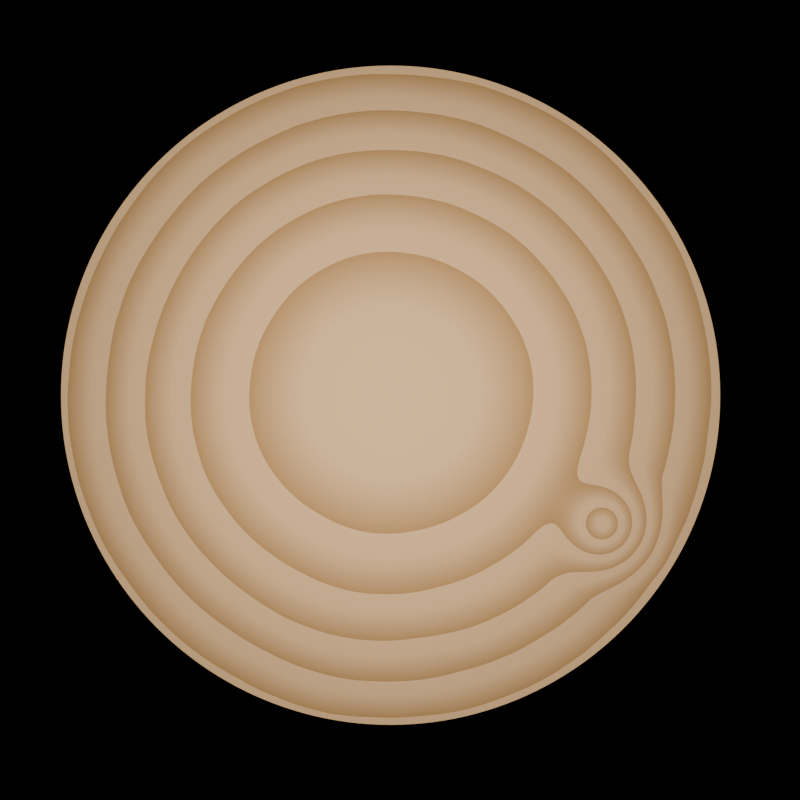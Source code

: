 # Source: basicWood.blend  (saved by Blender 4.0.36; exported with 4.5.12 LTS)
import bpy
from mathutils import Matrix  # noqa: F401  (used for matrix-valued properties, if any)

bpy.ops.wm.read_factory_settings(use_empty=True)
scene = bpy.context.scene
scene.name = 'Scene'

# ---- collections
col_collection = bpy.data.collections.new('Collection'); scene.collection.children.link(col_collection)

# ---- materials (node trees are filled in below, after node groups)
mat_basicwoodmat = bpy.data.materials.new('basicWoodMat')

# ---- node groups
ng_basicwoodnodegroupn = bpy.data.node_groups.new('basicWoodNodeGroupN', 'ShaderNodeTree')
_s = ng_basicwoodnodegroupn.interface.new_socket(name='Color', in_out='OUTPUT', socket_type='NodeSocketColor')
_s.default_value = (0.0, 0.0, 0.0, 0.0)
_s = ng_basicwoodnodegroupn.interface.new_socket(name='treePosition', in_out='INPUT', socket_type='NodeSocketVector')
_s = ng_basicwoodnodegroupn.interface.new_socket(name='woodAge', in_out='INPUT', socket_type='NodeSocketFloat')
_s.default_value = 4.0
_s.min_value = 0.0
_s = ng_basicwoodnodegroupn.interface.new_socket(name='knotPosition', in_out='INPUT', socket_type='NodeSocketVector')
_s.subtype = 'TRANSLATION'
_s.default_value = (0.41, 0.34, 0.0)
_s = ng_basicwoodnodegroupn.interface.new_socket(name='waveDistortion', in_out='INPUT', socket_type='NodeSocketFloat')
_s.default_value = 1.0
_s.min_value = -1000.0
_s.max_value = 1000.0
_N = ng_basicwoodnodegroupn.nodes; _L = ng_basicwoodnodegroupn.links
n0 = _N.new('ShaderNodeSeparateXYZ'); n0.name = 'Separate XYZ.001'; n0.location = (-785, -276)
n0.hide = True
n1 = _N.new('ShaderNodeCombineXYZ'); n1.name = 'Combine XYZ.001'; n1.location = (-616, -278)
n1.hide = True
n2 = _N.new('ShaderNodeVectorMath'); n2.name = 'Vector Math'; n2.location = (-442, -277)
n2.hide = True
n2.operation = 'LENGTH'
n3 = _N.new('ShaderNodeVectorMath'); n3.name = 'Vector Math.002'; n3.location = (-618, 448)
n3.hide = True
n3.operation = 'LENGTH'
n4 = _N.new('ShaderNodeValToRGB'); n4.name = 'Color Ramp.001'; n4.location = (-194, -157)
while len(n4.color_ramp.elements) > 1: n4.color_ramp.elements.remove(n4.color_ramp.elements[-1])
n4.color_ramp.elements[0].position = 0.0; n4.color_ramp.elements[0].color = (0.0, 0.0, 0.0, 1.0)
_e = n4.color_ramp.elements.new(0.2); _e.color = (1.0, 1.0, 1.0, 1.0)
n5 = _N.new('ShaderNodeMath'); n5.name = 'Math'; n5.location = (323, 469)
n5.hide = True
n5.operation = 'MULTIPLY'
n6 = _N.new('ShaderNodeMapping'); n6.name = 'Mapping.001'; n6.location = (-988, -247)
n7 = _N.new('NodeGroupOutput'); n7.name = 'Group Output'; n7.location = (1403, 464)
n8 = _N.new('ShaderNodeTexWave'); n8.name = 'Wave Texture'; n8.location = (746, 465)
n8.wave_type = 'RINGS'
n8.rings_direction = 'Z'
n8.wave_profile = 'SAW'
n8.inputs[3].default_value = 15.0
n8.inputs[5].default_value = 0.4691
n9 = _N.new('ShaderNodeSeparateXYZ'); n9.name = 'Separate XYZ.002'; n9.location = (-1016, 449)
n9.hide = True
n10 = _N.new('NodeReroute'); n10.name = 'Reroute.001'; n10.location = (-1159, 380)
n10.width = 16
n10.socket_idname = 'NodeSocketVector'
n11 = _N.new('ShaderNodeCombineXYZ'); n11.name = 'Combine XYZ.002'; n11.location = (-800, 452)
n11.hide = True
n12 = _N.new('NodeReroute'); n12.name = 'Reroute'; n12.location = (621, 260)
n12.width = 16
n12.socket_idname = 'NodeSocketFloat'
n13 = _N.new('ShaderNodeVectorMath'); n13.name = 'Vector Math.001'; n13.location = (333, 322)
n13.hide = True
n13.operation = 'MULTIPLY'
n14 = _N.new('ShaderNodeCombineXYZ'); n14.name = 'Combine XYZ.003'; n14.location = (167, 306)
n14.hide = True
n15 = _N.new('ShaderNodeMath'); n15.name = 'Math.003'; n15.location = (-115, 179)
n15.operation = 'SMOOTH_MIN'
n16 = _N.new('ShaderNodeMapping'); n16.name = 'Mapping'; n16.location = (-1459, 341)
n16.hide = True
n17 = _N.new('NodeReroute'); n17.name = 'Reroute.002'; n17.location = (-1256, 316)
n17.width = 16
n17.socket_idname = 'NodeSocketVector'
n18 = _N.new('ShaderNodeValue'); n18.name = 'Value'; n18.location = (143, 544)
n18.outputs[0].default_value = 0.45
n19 = _N.new('ShaderNodeValToRGB'); n19.name = 'Color Ramp'; n19.location = (1006, 512)
while len(n19.color_ramp.elements) > 1: n19.color_ramp.elements.remove(n19.color_ramp.elements[-1])
n19.color_ramp.elements[0].position = 0.3818; n19.color_ramp.elements[0].color = (0.9473, 0.5776, 0.2705, 1.0)
_e = n19.color_ramp.elements.new(1.0); _e.color = (0.5711, 0.305, 0.107, 1.0)
n20 = _N.new('NodeGroupInput'); n20.name = 'Group Input'; n20.location = (-2042, 151)
_L.new(n1.outputs[0], n2.inputs[0])
_L.new(n4.outputs[0], n15.inputs[1])
_L.new(n0.outputs[1], n1.inputs[1])
_L.new(n9.outputs[0], n11.inputs[0])
_L.new(n17.outputs[0], n6.inputs[0])
_L.new(n8.outputs[1], n19.inputs[0])
_L.new(n10.outputs[0], n9.inputs[0])
_L.new(n6.outputs[0], n0.inputs[0])
_L.new(n20.outputs[1], n5.inputs[1])
_L.new(n11.outputs[0], n3.inputs[0])
_L.new(n0.outputs[0], n1.inputs[0])
_L.new(n2.outputs[1], n4.inputs[0])
_L.new(n3.outputs[1], n15.inputs[0])
_L.new(n18.outputs[0], n5.inputs[0])
_L.new(n9.outputs[1], n11.inputs[1])
_L.new(n5.outputs[0], n8.inputs[1])
_L.new(n20.outputs[0], n16.inputs[0])
_L.new(n19.outputs[0], n7.inputs[0])
_L.new(n20.outputs[2], n6.inputs[1])
_L.new(n20.outputs[3], n12.inputs[0])
_L.new(n17.outputs[0], n10.inputs[0])
_L.new(n10.outputs[0], n13.inputs[0])
_L.new(n13.outputs[0], n8.inputs[0])
_L.new(n15.outputs[0], n14.inputs[0])
_L.new(n15.outputs[0], n14.inputs[1])
_L.new(n14.outputs[0], n13.inputs[1])
_L.new(n12.outputs[0], n8.inputs[2])
_L.new(n16.outputs[0], n17.inputs[0])
n7.is_active_output = True

# ---- material node trees
mat_basicwoodmat.use_nodes = True; mat_basicwoodmat.node_tree.nodes.clear()
_N = mat_basicwoodmat.node_tree.nodes; _L = mat_basicwoodmat.node_tree.links
n0 = _N.new('ShaderNodeTexCoord'); n0.name = 'Texture Coordinate'; n0.location = (-1950, 301)
n1 = _N.new('ShaderNodeOutputMaterial'); n1.name = 'Material Output'; n1.location = (1299, 532)
n2 = _N.new('ShaderNodeGroup'); n2.name = 'basicWoodNodeGroupN'; n2.location = (-498, 95)
n2.label = 'basicWoodNodeGroupL'
n2.width = 237
n2.node_tree = ng_basicwoodnodegroupn
n2.inputs[1].default_value = 5.0
n2.inputs[2].default_value = (-0.56, 0.34, 0.0)
n2.inputs[3].default_value = 1.0
n3 = _N.new('ShaderNodeBsdfPrincipled'); n3.name = 'Principled BSDF'; n3.location = (580, 450)
n3.inputs[2].default_value = 1.0
n3.inputs[3].default_value = 1.45
_L.new(n2.outputs[0], n3.inputs[0])
_L.new(n0.outputs[3], n2.inputs[0])
_L.new(n3.outputs[0], n1.inputs[0])
n1.is_active_output = True

# ---- world
world_world = bpy.data.worlds.new('World'); scene.world = world_world
world_world.use_nodes = True; world_world.node_tree.nodes.clear()
_N = world_world.node_tree.nodes; _L = world_world.node_tree.links
n0 = _N.new('ShaderNodeOutputWorld'); n0.name = 'World Output'; n0.location = (300, 300)
n1 = _N.new('ShaderNodeBackground'); n1.name = 'Background'; n1.location = (10, 300)
n1.inputs[0].default_value = (0.0, 0.0, 0.0, 1.0)
_L.new(n1.outputs[0], n0.inputs[0])
n0.is_active_output = True
world_world.color = (0.05088, 0.05088, 0.05088)
world_world.use_sun_shadow = False
world_world.sun_shadow_jitter_overblur = 0.0

# ---- cameras
cam_camera = bpy.data.cameras.new('Camera')
cam_camera.clip_end = 100.0
cam_camera.ortho_scale = 7.314

# ---- lights
light_light = bpy.data.lights.new('Light', 'POINT')
light_light.transmission_factor = 0.0
light_light.use_soft_falloff = False
light_light.energy = 1000.0
light_light.shadow_soft_size = 0.1
light_light.shadow_maximum_resolution = 0.006
light_light.use_absolute_resolution = True

# ---- meshes
me_cylinder = bpy.data.meshes.new('Cylinder')
me_cylinder.from_pydata([(0.0, 0.87, -1.0), (0.0, 0.87, 1.0), (0.02847, 0.8695, -1.0), (0.02847, 0.8695, 1.0), (0.0569, 0.8681, -1.0), (0.0569, 0.8681, 1.0), (0.08527, 0.8658, -1.0), (0.08527, 0.8658, 1.0), (0.1136, 0.8626, -1.0), (0.1136, 0.8626, 1.0), (0.1417, 0.8584, -1.0), (0.1417, 0.8584, 1.0), (0.1697, 0.8533, -1.0), (0.1697, 0.8533, 1.0), (0.1976, 0.8473, -1.0), (0.1976, 0.8473, 1.0), (0.2252, 0.8404, -1.0), (0.2252, 0.8404, 1.0), (0.2525, 0.8325, -1.0), (0.2525, 0.8325, 1.0), (0.2797, 0.8238, -1.0), (0.2797, 0.8238, 1.0), (0.3065, 0.8142, -1.0), (0.3065, 0.8142, 1.0), (0.3329, 0.8038, -1.0), (0.3329, 0.8038, 1.0), (0.3591, 0.7925, -1.0), (0.3591, 0.7925, 1.0), (0.3848, 0.7803, -1.0), (0.3848, 0.7803, 1.0), (0.4101, 0.7673, -1.0), (0.4101, 0.7673, 1.0), (0.435, 0.7534, -1.0), (0.435, 0.7534, 1.0), (0.4594, 0.7388, -1.0), (0.4594, 0.7388, 1.0), (0.4833, 0.7234, -1.0), (0.4833, 0.7234, 1.0), (0.5068, 0.7072, -1.0), (0.5068, 0.7072, 1.0), (0.5296, 0.6902, -1.0), (0.5296, 0.6902, 1.0), (0.5519, 0.6725, -1.0), (0.5519, 0.6725, 1.0), (0.5736, 0.6541, -1.0), (0.5736, 0.6541, 1.0), (0.5947, 0.635, -1.0), (0.5947, 0.635, 1.0), (0.6152, 0.6152, -1.0), (0.6152, 0.6152, 1.0), (0.635, 0.5947, -1.0), (0.635, 0.5947, 1.0), (0.6541, 0.5736, -1.0), (0.6541, 0.5736, 1.0), (0.6725, 0.5519, -1.0), (0.6725, 0.5519, 1.0), (0.6902, 0.5296, -1.0), (0.6902, 0.5296, 1.0), (0.7072, 0.5068, -1.0), (0.7072, 0.5068, 1.0), (0.7234, 0.4833, -1.0), (0.7234, 0.4833, 1.0), (0.7388, 0.4594, -1.0), (0.7388, 0.4594, 1.0), (0.7534, 0.435, -1.0), (0.7534, 0.435, 1.0), (0.7673, 0.4101, -1.0), (0.7673, 0.4101, 1.0), (0.7803, 0.3848, -1.0), (0.7803, 0.3848, 1.0), (0.7925, 0.3591, -1.0), (0.7925, 0.3591, 1.0), (0.8038, 0.3329, -1.0), (0.8038, 0.3329, 1.0), (0.8142, 0.3065, -1.0), (0.8142, 0.3065, 1.0), (0.8238, 0.2797, -1.0), (0.8238, 0.2797, 1.0), (0.8325, 0.2525, -1.0), (0.8325, 0.2525, 1.0), (0.8404, 0.2252, -1.0), (0.8404, 0.2252, 1.0), (0.8473, 0.1976, -1.0), (0.8473, 0.1976, 1.0), (0.8533, 0.1697, -1.0), (0.8533, 0.1697, 1.0), (0.8584, 0.1417, -1.0), (0.8584, 0.1417, 1.0), (0.8626, 0.1136, -1.0), (0.8626, 0.1136, 1.0), (0.8658, 0.08527, -1.0), (0.8658, 0.08527, 1.0), (0.8681, 0.0569, -1.0), (0.8681, 0.0569, 1.0), (0.8695, 0.02847, -1.0), (0.8695, 0.02847, 1.0), (0.87, 0.0, -1.0), (0.87, 0.0, 1.0), (0.8695, -0.02847, -1.0), (0.8695, -0.02847, 1.0), (0.8681, -0.0569, -1.0), (0.8681, -0.0569, 1.0), (0.8658, -0.08527, -1.0), (0.8658, -0.08527, 1.0), (0.8626, -0.1136, -1.0), (0.8626, -0.1136, 1.0), (0.8584, -0.1417, -1.0), (0.8584, -0.1417, 1.0), (0.8533, -0.1697, -1.0), (0.8533, -0.1697, 1.0), (0.8473, -0.1976, -1.0), (0.8473, -0.1976, 1.0), (0.8404, -0.2252, -1.0), (0.8404, -0.2252, 1.0), (0.8325, -0.2525, -1.0), (0.8325, -0.2525, 1.0), (0.8238, -0.2797, -1.0), (0.8238, -0.2797, 1.0), (0.8142, -0.3065, -1.0), (0.8142, -0.3065, 1.0), (0.8038, -0.3329, -1.0), (0.8038, -0.3329, 1.0), (0.7925, -0.3591, -1.0), (0.7925, -0.3591, 1.0), (0.7803, -0.3848, -1.0), (0.7803, -0.3848, 1.0), (0.7673, -0.4101, -1.0), (0.7673, -0.4101, 1.0), (0.7534, -0.435, -1.0), (0.7534, -0.435, 1.0), (0.7388, -0.4594, -1.0), (0.7388, -0.4594, 1.0), (0.7234, -0.4833, -1.0), (0.7234, -0.4833, 1.0), (0.7072, -0.5068, -1.0), (0.7072, -0.5068, 1.0), (0.6902, -0.5296, -1.0), (0.6902, -0.5296, 1.0), (0.6725, -0.5519, -1.0), (0.6725, -0.5519, 1.0), (0.6541, -0.5736, -1.0), (0.6541, -0.5736, 1.0), (0.635, -0.5947, -1.0), (0.635, -0.5947, 1.0), (0.6152, -0.6152, -1.0), (0.6152, -0.6152, 1.0), (0.5947, -0.635, -1.0), (0.5947, -0.635, 1.0), (0.5736, -0.6541, -1.0), (0.5736, -0.6541, 1.0), (0.5519, -0.6725, -1.0), (0.5519, -0.6725, 1.0), (0.5296, -0.6902, -1.0), (0.5296, -0.6902, 1.0), (0.5068, -0.7072, -1.0), (0.5068, -0.7072, 1.0), (0.4833, -0.7234, -1.0), (0.4833, -0.7234, 1.0), (0.4594, -0.7388, -1.0), (0.4594, -0.7388, 1.0), (0.435, -0.7534, -1.0), (0.435, -0.7534, 1.0), (0.4101, -0.7673, -1.0), (0.4101, -0.7673, 1.0), (0.3848, -0.7803, -1.0), (0.3848, -0.7803, 1.0), (0.3591, -0.7925, -1.0), (0.3591, -0.7925, 1.0), (0.3329, -0.8038, -1.0), (0.3329, -0.8038, 1.0), (0.3065, -0.8142, -1.0), (0.3065, -0.8142, 1.0), (0.2797, -0.8238, -1.0), (0.2797, -0.8238, 1.0), (0.2525, -0.8325, -1.0), (0.2525, -0.8325, 1.0), (0.2252, -0.8404, -1.0), (0.2252, -0.8404, 1.0), (0.1976, -0.8473, -1.0), (0.1976, -0.8473, 1.0), (0.1697, -0.8533, -1.0), (0.1697, -0.8533, 1.0), (0.1417, -0.8584, -1.0), (0.1417, -0.8584, 1.0), (0.1136, -0.8626, -1.0), (0.1136, -0.8626, 1.0), (0.08527, -0.8658, -1.0), (0.08527, -0.8658, 1.0), (0.0569, -0.8681, -1.0), (0.0569, -0.8681, 1.0), (0.02847, -0.8695, -1.0), (0.02847, -0.8695, 1.0), (0.0, -0.87, -1.0), (0.0, -0.87, 1.0), (-0.02847, -0.8695, -1.0), (-0.02847, -0.8695, 1.0), (-0.0569, -0.8681, -1.0), (-0.0569, -0.8681, 1.0), (-0.08527, -0.8658, -1.0), (-0.08527, -0.8658, 1.0), (-0.1136, -0.8626, -1.0), (-0.1136, -0.8626, 1.0), (-0.1417, -0.8584, -1.0), (-0.1417, -0.8584, 1.0), (-0.1697, -0.8533, -1.0), (-0.1697, -0.8533, 1.0), (-0.1976, -0.8473, -1.0), (-0.1976, -0.8473, 1.0), (-0.2252, -0.8404, -1.0), (-0.2252, -0.8404, 1.0), (-0.2525, -0.8325, -1.0), (-0.2525, -0.8325, 1.0), (-0.2797, -0.8238, -1.0), (-0.2797, -0.8238, 1.0), (-0.3065, -0.8142, -1.0), (-0.3065, -0.8142, 1.0), (-0.3329, -0.8038, -1.0), (-0.3329, -0.8038, 1.0), (-0.3591, -0.7925, -1.0), (-0.3591, -0.7925, 1.0), (-0.3848, -0.7803, -1.0), (-0.3848, -0.7803, 1.0), (-0.4101, -0.7673, -1.0), (-0.4101, -0.7673, 1.0), (-0.435, -0.7534, -1.0), (-0.435, -0.7534, 1.0), (-0.4594, -0.7388, -1.0), (-0.4594, -0.7388, 1.0), (-0.4833, -0.7234, -1.0), (-0.4833, -0.7234, 1.0), (-0.5068, -0.7072, -1.0), (-0.5068, -0.7072, 1.0), (-0.5296, -0.6902, -1.0), (-0.5296, -0.6902, 1.0), (-0.5519, -0.6725, -1.0), (-0.5519, -0.6725, 1.0), (-0.5736, -0.6541, -1.0), (-0.5736, -0.6541, 1.0), (-0.5947, -0.635, -1.0), (-0.5947, -0.635, 1.0), (-0.6152, -0.6152, -1.0), (-0.6152, -0.6152, 1.0), (-0.635, -0.5947, -1.0), (-0.635, -0.5947, 1.0), (-0.6541, -0.5736, -1.0), (-0.6541, -0.5736, 1.0), (-0.6725, -0.5519, -1.0), (-0.6725, -0.5519, 1.0), (-0.6902, -0.5296, -1.0), (-0.6902, -0.5296, 1.0), (-0.7072, -0.5068, -1.0), (-0.7072, -0.5068, 1.0), (-0.7234, -0.4833, -1.0), (-0.7234, -0.4833, 1.0), (-0.7388, -0.4594, -1.0), (-0.7388, -0.4594, 1.0), (-0.7534, -0.435, -1.0), (-0.7534, -0.435, 1.0), (-0.7673, -0.4101, -1.0), (-0.7673, -0.4101, 1.0), (-0.7803, -0.3848, -1.0), (-0.7803, -0.3848, 1.0), (-0.7925, -0.3591, -1.0), (-0.7925, -0.3591, 1.0), (-0.8038, -0.3329, -1.0), (-0.8038, -0.3329, 1.0), (-0.8142, -0.3065, -1.0), (-0.8142, -0.3065, 1.0), (-0.8238, -0.2797, -1.0), (-0.8238, -0.2797, 1.0), (-0.8325, -0.2525, -1.0), (-0.8325, -0.2525, 1.0), (-0.8404, -0.2252, -1.0), (-0.8404, -0.2252, 1.0), (-0.8473, -0.1976, -1.0), (-0.8473, -0.1976, 1.0), (-0.8533, -0.1697, -1.0), (-0.8533, -0.1697, 1.0), (-0.8584, -0.1417, -1.0), (-0.8584, -0.1417, 1.0), (-0.8626, -0.1136, -1.0), (-0.8626, -0.1136, 1.0), (-0.8658, -0.08527, -1.0), (-0.8658, -0.08527, 1.0), (-0.8681, -0.0569, -1.0), (-0.8681, -0.0569, 1.0), (-0.8695, -0.02847, -1.0), (-0.8695, -0.02847, 1.0), (-0.87, 0.0, -1.0), (-0.87, 0.0, 1.0), (-0.8695, 0.02847, -1.0), (-0.8695, 0.02847, 1.0), (-0.8681, 0.0569, -1.0), (-0.8681, 0.0569, 1.0), (-0.8658, 0.08527, -1.0), (-0.8658, 0.08527, 1.0), (-0.8626, 0.1136, -1.0), (-0.8626, 0.1136, 1.0), (-0.8584, 0.1417, -1.0), (-0.8584, 0.1417, 1.0), (-0.8533, 0.1697, -1.0), (-0.8533, 0.1697, 1.0), (-0.8473, 0.1976, -1.0), (-0.8473, 0.1976, 1.0), (-0.8404, 0.2252, -1.0), (-0.8404, 0.2252, 1.0), (-0.8325, 0.2525, -1.0), (-0.8325, 0.2525, 1.0), (-0.8238, 0.2797, -1.0), (-0.8238, 0.2797, 1.0), (-0.8142, 0.3065, -1.0), (-0.8142, 0.3065, 1.0), (-0.8038, 0.3329, -1.0), (-0.8038, 0.3329, 1.0), (-0.7925, 0.3591, -1.0), (-0.7925, 0.3591, 1.0), (-0.7803, 0.3848, -1.0), (-0.7803, 0.3848, 1.0), (-0.7673, 0.4101, -1.0), (-0.7673, 0.4101, 1.0), (-0.7534, 0.435, -1.0), (-0.7534, 0.435, 1.0), (-0.7388, 0.4594, -1.0), (-0.7388, 0.4594, 1.0), (-0.7234, 0.4833, -1.0), (-0.7234, 0.4833, 1.0), (-0.7072, 0.5068, -1.0), (-0.7072, 0.5068, 1.0), (-0.6902, 0.5296, -1.0), (-0.6902, 0.5296, 1.0), (-0.6725, 0.5519, -1.0), (-0.6725, 0.5519, 1.0), (-0.6541, 0.5736, -1.0), (-0.6541, 0.5736, 1.0), (-0.635, 0.5947, -1.0), (-0.635, 0.5947, 1.0), (-0.6152, 0.6152, -1.0), (-0.6152, 0.6152, 1.0), (-0.5947, 0.635, -1.0), (-0.5947, 0.635, 1.0), (-0.5736, 0.6541, -1.0), (-0.5736, 0.6541, 1.0), (-0.5519, 0.6725, -1.0), (-0.5519, 0.6725, 1.0), (-0.5296, 0.6902, -1.0), (-0.5296, 0.6902, 1.0), (-0.5068, 0.7072, -1.0), (-0.5068, 0.7072, 1.0), (-0.4833, 0.7234, -1.0), (-0.4833, 0.7234, 1.0), (-0.4594, 0.7388, -1.0), (-0.4594, 0.7388, 1.0), (-0.435, 0.7534, -1.0), (-0.435, 0.7534, 1.0), (-0.4101, 0.7673, -1.0), (-0.4101, 0.7673, 1.0), (-0.3848, 0.7803, -1.0), (-0.3848, 0.7803, 1.0), (-0.3591, 0.7925, -1.0), (-0.3591, 0.7925, 1.0), (-0.3329, 0.8038, -1.0), (-0.3329, 0.8038, 1.0), (-0.3065, 0.8142, -1.0), (-0.3065, 0.8142, 1.0), (-0.2797, 0.8238, -1.0), (-0.2797, 0.8238, 1.0), (-0.2525, 0.8325, -1.0), (-0.2525, 0.8325, 1.0), (-0.2252, 0.8404, -1.0), (-0.2252, 0.8404, 1.0), (-0.1976, 0.8473, -1.0), (-0.1976, 0.8473, 1.0), (-0.1697, 0.8533, -1.0), (-0.1697, 0.8533, 1.0), (-0.1417, 0.8584, -1.0), (-0.1417, 0.8584, 1.0), (-0.1136, 0.8626, -1.0), (-0.1136, 0.8626, 1.0), (-0.08527, 0.8658, -1.0), (-0.08527, 0.8658, 1.0), (-0.0569, 0.8681, -1.0), (-0.0569, 0.8681, 1.0), (-0.02847, 0.8695, -1.0), (-0.02847, 0.8695, 1.0)], [], [(0, 1, 3, 2), (2, 3, 5, 4), (4, 5, 7, 6), (6, 7, 9, 8), (8, 9, 11, 10), (10, 11, 13, 12), (12, 13, 15, 14), (14, 15, 17, 16), (16, 17, 19, 18), (18, 19, 21, 20), (20, 21, 23, 22), (22, 23, 25, 24), (24, 25, 27, 26), (26, 27, 29, 28), (28, 29, 31, 30), (30, 31, 33, 32), (32, 33, 35, 34), (34, 35, 37, 36), (36, 37, 39, 38), (38, 39, 41, 40), (40, 41, 43, 42), (42, 43, 45, 44), (44, 45, 47, 46), (46, 47, 49, 48), (48, 49, 51, 50), (50, 51, 53, 52), (52, 53, 55, 54), (54, 55, 57, 56), (56, 57, 59, 58), (58, 59, 61, 60), (60, 61, 63, 62), (62, 63, 65, 64), (64, 65, 67, 66), (66, 67, 69, 68), (68, 69, 71, 70), (70, 71, 73, 72), (72, 73, 75, 74), (74, 75, 77, 76), (76, 77, 79, 78), (78, 79, 81, 80), (80, 81, 83, 82), (82, 83, 85, 84), (84, 85, 87, 86), (86, 87, 89, 88), (88, 89, 91, 90), (90, 91, 93, 92), (92, 93, 95, 94), (94, 95, 97, 96), (96, 97, 99, 98), (98, 99, 101, 100), (100, 101, 103, 102), (102, 103, 105, 104), (104, 105, 107, 106), (106, 107, 109, 108), (108, 109, 111, 110), (110, 111, 113, 112), (112, 113, 115, 114), (114, 115, 117, 116), (116, 117, 119, 118), (118, 119, 121, 120), (120, 121, 123, 122), (122, 123, 125, 124), (124, 125, 127, 126), (126, 127, 129, 128), (128, 129, 131, 130), (130, 131, 133, 132), (132, 133, 135, 134), (134, 135, 137, 136), (136, 137, 139, 138), (138, 139, 141, 140), (140, 141, 143, 142), (142, 143, 145, 144), (144, 145, 147, 146), (146, 147, 149, 148), (148, 149, 151, 150), (150, 151, 153, 152), (152, 153, 155, 154), (154, 155, 157, 156), (156, 157, 159, 158), (158, 159, 161, 160), (160, 161, 163, 162), (162, 163, 165, 164), (164, 165, 167, 166), (166, 167, 169, 168), (168, 169, 171, 170), (170, 171, 173, 172), (172, 173, 175, 174), (174, 175, 177, 176), (176, 177, 179, 178), (178, 179, 181, 180), (180, 181, 183, 182), (182, 183, 185, 184), (184, 185, 187, 186), (186, 187, 189, 188), (188, 189, 191, 190), (190, 191, 193, 192), (192, 193, 195, 194), (194, 195, 197, 196), (196, 197, 199, 198), (198, 199, 201, 200), (200, 201, 203, 202), (202, 203, 205, 204), (204, 205, 207, 206), (206, 207, 209, 208), (208, 209, 211, 210), (210, 211, 213, 212), (212, 213, 215, 214), (214, 215, 217, 216), (216, 217, 219, 218), (218, 219, 221, 220), (220, 221, 223, 222), (222, 223, 225, 224), (224, 225, 227, 226), (226, 227, 229, 228), (228, 229, 231, 230), (230, 231, 233, 232), (232, 233, 235, 234), (234, 235, 237, 236), (236, 237, 239, 238), (238, 239, 241, 240), (240, 241, 243, 242), (242, 243, 245, 244), (244, 245, 247, 246), (246, 247, 249, 248), (248, 249, 251, 250), (250, 251, 253, 252), (252, 253, 255, 254), (254, 255, 257, 256), (256, 257, 259, 258), (258, 259, 261, 260), (260, 261, 263, 262), (262, 263, 265, 264), (264, 265, 267, 266), (266, 267, 269, 268), (268, 269, 271, 270), (270, 271, 273, 272), (272, 273, 275, 274), (274, 275, 277, 276), (276, 277, 279, 278), (278, 279, 281, 280), (280, 281, 283, 282), (282, 283, 285, 284), (284, 285, 287, 286), (286, 287, 289, 288), (288, 289, 291, 290), (290, 291, 293, 292), (292, 293, 295, 294), (294, 295, 297, 296), (296, 297, 299, 298), (298, 299, 301, 300), (300, 301, 303, 302), (302, 303, 305, 304), (304, 305, 307, 306), (306, 307, 309, 308), (308, 309, 311, 310), (310, 311, 313, 312), (312, 313, 315, 314), (314, 315, 317, 316), (316, 317, 319, 318), (318, 319, 321, 320), (320, 321, 323, 322), (322, 323, 325, 324), (324, 325, 327, 326), (326, 327, 329, 328), (328, 329, 331, 330), (330, 331, 333, 332), (332, 333, 335, 334), (334, 335, 337, 336), (336, 337, 339, 338), (338, 339, 341, 340), (340, 341, 343, 342), (342, 343, 345, 344), (344, 345, 347, 346), (346, 347, 349, 348), (348, 349, 351, 350), (350, 351, 353, 352), (352, 353, 355, 354), (354, 355, 357, 356), (356, 357, 359, 358), (358, 359, 361, 360), (360, 361, 363, 362), (362, 363, 365, 364), (364, 365, 367, 366), (366, 367, 369, 368), (368, 369, 371, 370), (370, 371, 373, 372), (372, 373, 375, 374), (374, 375, 377, 376), (376, 377, 379, 378), (378, 379, 381, 380), (3, 1, 383, 381, 379, 377, 375, 373, 371, 369, 367, 365, 363, 361, 359, 357, 355, 353, 351, 349, 347, 345, 343, 341, 339, 337, 335, 333, 331, 329, 327, 325, 323, 321, 319, 317, 315, 313, 311, 309, 307, 305, 303, 301, 299, 297, 295, 293, 291, 289, 287, 285, 283, 281, 279, 277, 275, 273, 271, 269, 267, 265, 263, 261, 259, 257, 255, 253, 251, 249, 247, 245, 243, 241, 239, 237, 235, 233, 231, 229, 227, 225, 223, 221, 219, 217, 215, 213, 211, 209, 207, 205, 203, 201, 199, 197, 195, 193, 191, 189, 187, 185, 183, 181, 179, 177, 175, 173, 171, 169, 167, 165, 163, 161, 159, 157, 155, 153, 151, 149, 147, 145, 143, 141, 139, 137, 135, 133, 131, 129, 127, 125, 123, 121, 119, 117, 115, 113, 111, 109, 107, 105, 103, 101, 99, 97, 95, 93, 91, 89, 87, 85, 83, 81, 79, 77, 75, 73, 71, 69, 67, 65, 63, 61, 59, 57, 55, 53, 51, 49, 47, 45, 43, 41, 39, 37, 35, 33, 31, 29, 27, 25, 23, 21, 19, 17, 15, 13, 11, 9, 7, 5), (380, 381, 383, 382), (382, 383, 1, 0), (0, 2, 4, 6, 8, 10, 12, 14, 16, 18, 20, 22, 24, 26, 28, 30, 32, 34, 36, 38, 40, 42, 44, 46, 48, 50, 52, 54, 56, 58, 60, 62, 64, 66, 68, 70, 72, 74, 76, 78, 80, 82, 84, 86, 88, 90, 92, 94, 96, 98, 100, 102, 104, 106, 108, 110, 112, 114, 116, 118, 120, 122, 124, 126, 128, 130, 132, 134, 136, 138, 140, 142, 144, 146, 148, 150, 152, 154, 156, 158, 160, 162, 164, 166, 168, 170, 172, 174, 176, 178, 180, 182, 184, 186, 188, 190, 192, 194, 196, 198, 200, 202, 204, 206, 208, 210, 212, 214, 216, 218, 220, 222, 224, 226, 228, 230, 232, 234, 236, 238, 240, 242, 244, 246, 248, 250, 252, 254, 256, 258, 260, 262, 264, 266, 268, 270, 272, 274, 276, 278, 280, 282, 284, 286, 288, 290, 292, 294, 296, 298, 300, 302, 304, 306, 308, 310, 312, 314, 316, 318, 320, 322, 324, 326, 328, 330, 332, 334, 336, 338, 340, 342, 344, 346, 348, 350, 352, 354, 356, 358, 360, 362, 364, 366, 368, 370, 372, 374, 376, 378, 380, 382)])
me_cylinder.polygons.foreach_set('use_smooth', [True] * 194)
_uv = me_cylinder.uv_layers.new(name='UVMap')
_uv.uv.foreach_set('vector', [1.0, 0.5, 1.0, 1.0, 0.9948, 1.0, 0.9948, 0.5, 0.9948, 0.5, 0.9948, 1.0, 0.9896, 1.0, 0.9896, 0.5, 0.9896, 0.5, 0.9896, 1.0, 0.9844, 1.0, 0.9844, 0.5, 0.9844, 0.5, 0.9844, 1.0, 0.9792, 1.0, 0.9792, 0.5, 0.9792, 0.5, 0.9792, 1.0, 0.974, 1.0, 0.974, 0.5, 0.974, 0.5, 0.974, 1.0, 0.9688, 1.0, 0.9688, 0.5, 0.9688, 0.5, 0.9688, 1.0, 0.9635, 1.0, 0.9635, 0.5, 0.9635, 0.5, 0.9635, 1.0, 0.9583, 1.0, 0.9583, 0.5, 0.9583, 0.5, 0.9583, 1.0, 0.9531, 1.0, 0.9531, 0.5, 0.9531, 0.5, 0.9531, 1.0, 0.9479, 1.0, 0.9479, 0.5, 0.9479, 0.5, 0.9479, 1.0, 0.9427, 1.0, 0.9427, 0.5, 0.9427, 0.5, 0.9427, 1.0, 0.9375, 1.0, 0.9375, 0.5, 0.9375, 0.5, 0.9375, 1.0, 0.9323, 1.0, 0.9323, 0.5, 0.9323, 0.5, 0.9323, 1.0, 0.9271, 1.0, 0.9271, 0.5, 0.9271, 0.5, 0.9271, 1.0, 0.9219, 1.0, 0.9219, 0.5, 0.9219, 0.5, 0.9219, 1.0, 0.9167, 1.0, 0.9167, 0.5, 0.9167, 0.5, 0.9167, 1.0, 0.9115, 1.0, 0.9115, 0.5, 0.9115, 0.5, 0.9115, 1.0, 0.9063, 1.0, 0.9063, 0.5, 0.9063, 0.5, 0.9063, 1.0, 0.901, 1.0, 0.901, 0.5, 0.901, 0.5, 0.901, 1.0, 0.8958, 1.0, 0.8958, 0.5, 0.8958, 0.5, 0.8958, 1.0, 0.8906, 1.0, 0.8906, 0.5, 0.8906, 0.5, 0.8906, 1.0, 0.8854, 1.0, 0.8854, 0.5, 0.8854, 0.5, 0.8854, 1.0, 0.8802, 1.0, 0.8802, 0.5, 0.8802, 0.5, 0.8802, 1.0, 0.875, 1.0, 0.875, 0.5, 0.875, 0.5, 0.875, 1.0, 0.8698, 1.0, 0.8698, 0.5, 0.8698, 0.5, 0.8698, 1.0, 0.8646, 1.0, 0.8646, 0.5, 0.8646, 0.5, 0.8646, 1.0, 0.8594, 1.0, 0.8594, 0.5, 0.8594, 0.5, 0.8594, 1.0, 0.8542, 1.0, 0.8542, 0.5, 0.8542, 0.5, 0.8542, 1.0, 0.849, 1.0, 0.849, 0.5, 0.849, 0.5, 0.849, 1.0, 0.8438, 1.0, 0.8438, 0.5, 0.8438, 0.5, 0.8438, 1.0, 0.8385, 1.0, 0.8385, 0.5, 0.8385, 0.5, 0.8385, 1.0, 0.8333, 1.0, 0.8333, 0.5, 0.8333, 0.5, 0.8333, 1.0, 0.8281, 1.0, 0.8281, 0.5, 0.8281, 0.5, 0.8281, 1.0, 0.8229, 1.0, 0.8229, 0.5, 0.8229, 0.5, 0.8229, 1.0, 0.8177, 1.0, 0.8177, 0.5, 0.8177, 0.5, 0.8177, 1.0, 0.8125, 1.0, 0.8125, 0.5, 0.8125, 0.5, 0.8125, 1.0, 0.8073, 1.0, 0.8073, 0.5, 0.8073, 0.5, 0.8073, 1.0, 0.8021, 1.0, 0.8021, 0.5, 0.8021, 0.5, 0.8021, 1.0, 0.7969, 1.0, 0.7969, 0.5, 0.7969, 0.5, 0.7969, 1.0, 0.7917, 1.0, 0.7917, 0.5, 0.7917, 0.5, 0.7917, 1.0, 0.7865, 1.0, 0.7865, 0.5, 0.7865, 0.5, 0.7865, 1.0, 0.7813, 1.0, 0.7813, 0.5, 0.7813, 0.5, 0.7813, 1.0, 0.776, 1.0, 0.776, 0.5, 0.776, 0.5, 0.776, 1.0, 0.7708, 1.0, 0.7708, 0.5, 0.7708, 0.5, 0.7708, 1.0, 0.7656, 1.0, 0.7656, 0.5, 0.7656, 0.5, 0.7656, 1.0, 0.7604, 1.0, 0.7604, 0.5, 0.7604, 0.5, 0.7604, 1.0, 0.7552, 1.0, 0.7552, 0.5, 0.7552, 0.5, 0.7552, 1.0, 0.75, 1.0, 0.75, 0.5, 0.75, 0.5, 0.75, 1.0, 0.7448, 1.0, 0.7448, 0.5, 0.7448, 0.5, 0.7448, 1.0, 0.7396, 1.0, 0.7396, 0.5, 0.7396, 0.5, 0.7396, 1.0, 0.7344, 1.0, 0.7344, 0.5, 0.7344, 0.5, 0.7344, 1.0, 0.7292, 1.0, 0.7292, 0.5, 0.7292, 0.5, 0.7292, 1.0, 0.724, 1.0, 0.724, 0.5, 0.724, 0.5, 0.724, 1.0, 0.7188, 1.0, 0.7188, 0.5, 0.7188, 0.5, 0.7188, 1.0, 0.7135, 1.0, 0.7135, 0.5, 0.7135, 0.5, 0.7135, 1.0, 0.7083, 1.0, 0.7083, 0.5, 0.7083, 0.5, 0.7083, 1.0, 0.7031, 1.0, 0.7031, 0.5, 0.7031, 0.5, 0.7031, 1.0, 0.6979, 1.0, 0.6979, 0.5, 0.6979, 0.5, 0.6979, 1.0, 0.6927, 1.0, 0.6927, 0.5, 0.6927, 0.5, 0.6927, 1.0, 0.6875, 1.0, 0.6875, 0.5, 0.6875, 0.5, 0.6875, 1.0, 0.6823, 1.0, 0.6823, 0.5, 0.6823, 0.5, 0.6823, 1.0, 0.6771, 1.0, 0.6771, 0.5, 0.6771, 0.5, 0.6771, 1.0, 0.6719, 1.0, 0.6719, 0.5, 0.6719, 0.5, 0.6719, 1.0, 0.6667, 1.0, 0.6667, 0.5, 0.6667, 0.5, 0.6667, 1.0, 0.6615, 1.0, 0.6615, 0.5, 0.6615, 0.5, 0.6615, 1.0, 0.6563, 1.0, 0.6563, 0.5, 0.6563, 0.5, 0.6563, 1.0, 0.651, 1.0, 0.651, 0.5, 0.651, 0.5, 0.651, 1.0, 0.6458, 1.0, 0.6458, 0.5, 0.6458, 0.5, 0.6458, 1.0, 0.6406, 1.0, 0.6406, 0.5, 0.6406, 0.5, 0.6406, 1.0, 0.6354, 1.0, 0.6354, 0.5, 0.6354, 0.5, 0.6354, 1.0, 0.6302, 1.0, 0.6302, 0.5, 0.6302, 0.5, 0.6302, 1.0, 0.625, 1.0, 0.625, 0.5, 0.625, 0.5, 0.625, 1.0, 0.6198, 1.0, 0.6198, 0.5, 0.6198, 0.5, 0.6198, 1.0, 0.6146, 1.0, 0.6146, 0.5, 0.6146, 0.5, 0.6146, 1.0, 0.6094, 1.0, 0.6094, 0.5, 0.6094, 0.5, 0.6094, 1.0, 0.6042, 1.0, 0.6042, 0.5, 0.6042, 0.5, 0.6042, 1.0, 0.599, 1.0, 0.599, 0.5, 0.599, 0.5, 0.599, 1.0, 0.5938, 1.0, 0.5938, 0.5, 0.5938, 0.5, 0.5938, 1.0, 0.5885, 1.0, 0.5885, 0.5, 0.5885, 0.5, 0.5885, 1.0, 0.5833, 1.0, 0.5833, 0.5, 0.5833, 0.5, 0.5833, 1.0, 0.5781, 1.0, 0.5781, 0.5, 0.5781, 0.5, 0.5781, 1.0, 0.5729, 1.0, 0.5729, 0.5, 0.5729, 0.5, 0.5729, 1.0, 0.5677, 1.0, 0.5677, 0.5, 0.5677, 0.5, 0.5677, 1.0, 0.5625, 1.0, 0.5625, 0.5, 0.5625, 0.5, 0.5625, 1.0, 0.5573, 1.0, 0.5573, 0.5, 0.5573, 0.5, 0.5573, 1.0, 0.5521, 1.0, 0.5521, 0.5, 0.5521, 0.5, 0.5521, 1.0, 0.5469, 1.0, 0.5469, 0.5, 0.5469, 0.5, 0.5469, 1.0, 0.5417, 1.0, 0.5417, 0.5, 0.5417, 0.5, 0.5417, 1.0, 0.5365, 1.0, 0.5365, 0.5, 0.5365, 0.5, 0.5365, 1.0, 0.5313, 1.0, 0.5313, 0.5, 0.5313, 0.5, 0.5313, 1.0, 0.526, 1.0, 0.526, 0.5, 0.526, 0.5, 0.526, 1.0, 0.5208, 1.0, 0.5208, 0.5, 0.5208, 0.5, 0.5208, 1.0, 0.5156, 1.0, 0.5156, 0.5, 0.5156, 0.5, 0.5156, 1.0, 0.5104, 1.0, 0.5104, 0.5, 0.5104, 0.5, 0.5104, 1.0, 0.5052, 1.0, 0.5052, 0.5, 0.5052, 0.5, 0.5052, 1.0, 0.5, 1.0, 0.5, 0.5, 0.5, 0.5, 0.5, 1.0, 0.4948, 1.0, 0.4948, 0.5, 0.4948, 0.5, 0.4948, 1.0, 0.4896, 1.0, 0.4896, 0.5, 0.4896, 0.5, 0.4896, 1.0, 0.4844, 1.0, 0.4844, 0.5, 0.4844, 0.5, 0.4844, 1.0, 0.4792, 1.0, 0.4792, 0.5, 0.4792, 0.5, 0.4792, 1.0, 0.474, 1.0, 0.474, 0.5, 0.474, 0.5, 0.474, 1.0, 0.4688, 1.0, 0.4688, 0.5, 0.4688, 0.5, 0.4688, 1.0, 0.4635, 1.0, 0.4635, 0.5, 0.4635, 0.5, 0.4635, 1.0, 0.4583, 1.0, 0.4583, 0.5, 0.4583, 0.5, 0.4583, 1.0, 0.4531, 1.0, 0.4531, 0.5, 0.4531, 0.5, 0.4531, 1.0, 0.4479, 1.0, 0.4479, 0.5, 0.4479, 0.5, 0.4479, 1.0, 0.4427, 1.0, 0.4427, 0.5, 0.4427, 0.5, 0.4427, 1.0, 0.4375, 1.0, 0.4375, 0.5, 0.4375, 0.5, 0.4375, 1.0, 0.4323, 1.0, 0.4323, 0.5, 0.4323, 0.5, 0.4323, 1.0, 0.4271, 1.0, 0.4271, 0.5, 0.4271, 0.5, 0.4271, 1.0, 0.4219, 1.0, 0.4219, 0.5, 0.4219, 0.5, 0.4219, 1.0, 0.4167, 1.0, 0.4167, 0.5, 0.4167, 0.5, 0.4167, 1.0, 0.4115, 1.0, 0.4115, 0.5, 0.4115, 0.5, 0.4115, 1.0, 0.4063, 1.0, 0.4063, 0.5, 0.4063, 0.5, 0.4063, 1.0, 0.401, 1.0, 0.401, 0.5, 0.401, 0.5, 0.401, 1.0, 0.3958, 1.0, 0.3958, 0.5, 0.3958, 0.5, 0.3958, 1.0, 0.3906, 1.0, 0.3906, 0.5, 0.3906, 0.5, 0.3906, 1.0, 0.3854, 1.0, 0.3854, 0.5, 0.3854, 0.5, 0.3854, 1.0, 0.3802, 1.0, 0.3802, 0.5, 0.3802, 0.5, 0.3802, 1.0, 0.375, 1.0, 0.375, 0.5, 0.375, 0.5, 0.375, 1.0, 0.3698, 1.0, 0.3698, 0.5, 0.3698, 0.5, 0.3698, 1.0, 0.3646, 1.0, 0.3646, 0.5, 0.3646, 0.5, 0.3646, 1.0, 0.3594, 1.0, 0.3594, 0.5, 0.3594, 0.5, 0.3594, 1.0, 0.3542, 1.0, 0.3542, 0.5, 0.3542, 0.5, 0.3542, 1.0, 0.349, 1.0, 0.349, 0.5, 0.349, 0.5, 0.349, 1.0, 0.3438, 1.0, 0.3438, 0.5, 0.3438, 0.5, 0.3438, 1.0, 0.3385, 1.0, 0.3385, 0.5, 0.3385, 0.5, 0.3385, 1.0, 0.3333, 1.0, 0.3333, 0.5, 0.3333, 0.5, 0.3333, 1.0, 0.3281, 1.0, 0.3281, 0.5, 0.3281, 0.5, 0.3281, 1.0, 0.3229, 1.0, 0.3229, 0.5, 0.3229, 0.5, 0.3229, 1.0, 0.3177, 1.0, 0.3177, 0.5, 0.3177, 0.5, 0.3177, 1.0, 0.3125, 1.0, 0.3125, 0.5, 0.3125, 0.5, 0.3125, 1.0, 0.3073, 1.0, 0.3073, 0.5, 0.3073, 0.5, 0.3073, 1.0, 0.3021, 1.0, 0.3021, 0.5, 0.3021, 0.5, 0.3021, 1.0, 0.2969, 1.0, 0.2969, 0.5, 0.2969, 0.5, 0.2969, 1.0, 0.2917, 1.0, 0.2917, 0.5, 0.2917, 0.5, 0.2917, 1.0, 0.2865, 1.0, 0.2865, 0.5, 0.2865, 0.5, 0.2865, 1.0, 0.2813, 1.0, 0.2813, 0.5, 0.2813, 0.5, 0.2813, 1.0, 0.276, 1.0, 0.276, 0.5, 0.276, 0.5, 0.276, 1.0, 0.2708, 1.0, 0.2708, 0.5, 0.2708, 0.5, 0.2708, 1.0, 0.2656, 1.0, 0.2656, 0.5, 0.2656, 0.5, 0.2656, 1.0, 0.2604, 1.0, 0.2604, 0.5, 0.2604, 0.5, 0.2604, 1.0, 0.2552, 1.0, 0.2552, 0.5, 0.2552, 0.5, 0.2552, 1.0, 0.25, 1.0, 0.25, 0.5, 0.25, 0.5, 0.25, 1.0, 0.2448, 1.0, 0.2448, 0.5, 0.2448, 0.5, 0.2448, 1.0, 0.2396, 1.0, 0.2396, 0.5, 0.2396, 0.5, 0.2396, 1.0, 0.2344, 1.0, 0.2344, 0.5, 0.2344, 0.5, 0.2344, 1.0, 0.2292, 1.0, 0.2292, 0.5, 0.2292, 0.5, 0.2292, 1.0, 0.224, 1.0, 0.224, 0.5, 0.224, 0.5, 0.224, 1.0, 0.2188, 1.0, 0.2188, 0.5, 0.2188, 0.5, 0.2188, 1.0, 0.2135, 1.0, 0.2135, 0.5, 0.2135, 0.5, 0.2135, 1.0, 0.2083, 1.0, 0.2083, 0.5, 0.2083, 0.5, 0.2083, 1.0, 0.2031, 1.0, 0.2031, 0.5, 0.2031, 0.5, 0.2031, 1.0, 0.1979, 1.0, 0.1979, 0.5, 0.1979, 0.5, 0.1979, 1.0, 0.1927, 1.0, 0.1927, 0.5, 0.1927, 0.5, 0.1927, 1.0, 0.1875, 1.0, 0.1875, 0.5, 0.1875, 0.5, 0.1875, 1.0, 0.1823, 1.0, 0.1823, 0.5, 0.1823, 0.5, 0.1823, 1.0, 0.1771, 1.0, 0.1771, 0.5, 0.1771, 0.5, 0.1771, 1.0, 0.1719, 1.0, 0.1719, 0.5, 0.1719, 0.5, 0.1719, 1.0, 0.1667, 1.0, 0.1667, 0.5, 0.1667, 0.5, 0.1667, 1.0, 0.1615, 1.0, 0.1615, 0.5, 0.1615, 0.5, 0.1615, 1.0, 0.1563, 1.0, 0.1563, 0.5, 0.1563, 0.5, 0.1563, 1.0, 0.151, 1.0, 0.151, 0.5, 0.151, 0.5, 0.151, 1.0, 0.1458, 1.0, 0.1458, 0.5, 0.1458, 0.5, 0.1458, 1.0, 0.1406, 1.0, 0.1406, 0.5, 0.1406, 0.5, 0.1406, 1.0, 0.1354, 1.0, 0.1354, 0.5, 0.1354, 0.5, 0.1354, 1.0, 0.1302, 1.0, 0.1302, 0.5, 0.1302, 0.5, 0.1302, 1.0, 0.125, 1.0, 0.125, 0.5, 0.125, 0.5, 0.125, 1.0, 0.1198, 1.0, 0.1198, 0.5, 0.1198, 0.5, 0.1198, 1.0, 0.1146, 1.0, 0.1146, 0.5, 0.1146, 0.5, 0.1146, 1.0, 0.1094, 1.0, 0.1094, 0.5, 0.1094, 0.5, 0.1094, 1.0, 0.1042, 1.0, 0.1042, 0.5, 0.1042, 0.5, 0.1042, 1.0, 0.09896, 1.0, 0.09896, 0.5, 0.09896, 0.5, 0.09896, 1.0, 0.09375, 1.0, 0.09375, 0.5, 0.09375, 0.5, 0.09375, 1.0, 0.08854, 1.0, 0.08854, 0.5, 0.08854, 0.5, 0.08854, 1.0, 0.08333, 1.0, 0.08333, 0.5, 0.08333, 0.5, 0.08333, 1.0, 0.07813, 1.0, 0.07813, 0.5, 0.07813, 0.5, 0.07813, 1.0, 0.07292, 1.0, 0.07292, 0.5, 0.07292, 0.5, 0.07292, 1.0, 0.06771, 1.0, 0.06771, 0.5, 0.06771, 0.5, 0.06771, 1.0, 0.0625, 1.0, 0.0625, 0.5, 0.0625, 0.5, 0.0625, 1.0, 0.05729, 1.0, 0.05729, 0.5, 0.05729, 0.5, 0.05729, 1.0, 0.05208, 1.0, 0.05208, 0.5, 0.05208, 0.5, 0.05208, 1.0, 0.04688, 1.0, 0.04688, 0.5, 0.04688, 0.5, 0.04688, 1.0, 0.04167, 1.0, 0.04167, 0.5, 0.04167, 0.5, 0.04167, 1.0, 0.03646, 1.0, 0.03646, 0.5, 0.03646, 0.5, 0.03646, 1.0, 0.03125, 1.0, 0.03125, 0.5, 0.03125, 0.5, 0.03125, 1.0, 0.02604, 1.0, 0.02604, 0.5, 0.02604, 0.5, 0.02604, 1.0, 0.02083, 1.0, 0.02083, 0.5, 0.02083, 0.5, 0.02083, 1.0, 0.01563, 1.0, 0.01563, 0.5, 0.01563, 0.5, 0.01563, 1.0, 0.01042, 1.0, 0.01042, 0.5, 0.2579, 0.4899, 0.25, 0.49, 0.2421, 0.4899, 0.2343, 0.4895, 0.2265, 0.4888, 0.2187, 0.4879, 0.2109, 0.4868, 0.2032, 0.4854, 0.1955, 0.4837, 0.1879, 0.4818, 0.1803, 0.4797, 0.1729, 0.4773, 0.1655, 0.4746, 0.1582, 0.4717, 0.151, 0.4686, 0.1439, 0.4652, 0.1369, 0.4617, 0.13, 0.4578, 0.1233, 0.4538, 0.1167, 0.4496, 0.1102, 0.4451, 0.1039, 0.4404, 0.09775, 0.4355, 0.09176, 0.4304, 0.08594, 0.4252, 0.08029, 0.4197, 0.07483, 0.4141, 0.06956, 0.4082, 0.06448, 0.4023, 0.0596, 0.3961, 0.05492, 0.3898, 0.05045, 0.3833, 0.04619, 0.3767, 0.04215, 0.37, 0.03834, 0.3631, 0.03475, 0.3561, 0.03139, 0.349, 0.02827, 0.3418, 0.02538, 0.3345, 0.02274, 0.3271, 0.02033, 0.3197, 0.01818, 0.3121, 0.01627, 0.3045, 0.01461, 0.2968, 0.01321, 0.2891, 0.01205, 0.2813, 0.01116, 0.2735, 0.01051, 0.2657, 0.01013, 0.2579, 0.01, 0.25, 0.01013, 0.2421, 0.01051, 0.2343, 0.01116, 0.2265, 0.01205, 0.2187, 0.01321, 0.2109, 0.01461, 0.2032, 0.01627, 0.1955, 0.01818, 0.1879, 0.02033, 0.1803, 0.02274, 0.1729, 0.02538, 0.1655, 0.02827, 0.1582, 0.03139, 0.151, 0.03475, 0.1439, 0.03834, 0.1369, 0.04215, 0.13, 0.04619, 0.1233, 0.05045, 0.1167, 0.05492, 0.1102, 0.0596, 0.1039, 0.06448, 0.09775, 0.06956, 0.09176, 0.07483, 0.08594, 0.08029, 0.08029, 0.08594, 0.07483, 0.09176, 0.06956, 0.09775, 0.06448, 0.1039, 0.0596, 0.1102, 0.05492, 0.1167, 0.05045, 0.1233, 0.04619, 0.13, 0.04215, 0.1369, 0.03834, 0.1439, 0.03475, 0.151, 0.03139, 0.1582, 0.02827, 0.1655, 0.02538, 0.1729, 0.02274, 0.1803, 0.02033, 0.1879, 0.01818, 0.1955, 0.01627, 0.2032, 0.01461, 0.2109, 0.01321, 0.2187, 0.01205, 0.2265, 0.01116, 0.2343, 0.01051, 0.2421, 0.01013, 0.25, 0.01, 0.2579, 0.01013, 0.2657, 0.01051, 0.2735, 0.01116, 0.2813, 0.01205, 0.2891, 0.01321, 0.2968, 0.01461, 0.3045, 0.01627, 0.3121, 0.01818, 0.3197, 0.02033, 0.3271, 0.02274, 0.3345, 0.02538, 0.3418, 0.02827, 0.349, 0.03139, 0.3561, 0.03475, 0.3631, 0.03834, 0.37, 0.04215, 0.3767, 0.04619, 0.3833, 0.05045, 0.3898, 0.05492, 0.3961, 0.0596, 0.4023, 0.06448, 0.4082, 0.06956, 0.4141, 0.07483, 0.4197, 0.08029, 0.4252, 0.08594, 0.4304, 0.09176, 0.4355, 0.09775, 0.4404, 0.1039, 0.4451, 0.1102, 0.4496, 0.1167, 0.4538, 0.1233, 0.4578, 0.13, 0.4617, 0.1369, 0.4652, 0.1439, 0.4686, 0.151, 0.4717, 0.1582, 0.4746, 0.1655, 0.4773, 0.1729, 0.4797, 0.1803, 0.4818, 0.1879, 0.4837, 0.1955, 0.4854, 0.2032, 0.4868, 0.2109, 0.4879, 0.2187, 0.4888, 0.2265, 0.4895, 0.2343, 0.4899, 0.2421, 0.49, 0.25, 0.4899, 0.2579, 0.4895, 0.2657, 0.4888, 0.2735, 0.4879, 0.2813, 0.4868, 0.2891, 0.4854, 0.2968, 0.4837, 0.3045, 0.4818, 0.3121, 0.4797, 0.3197, 0.4773, 0.3271, 0.4746, 0.3345, 0.4717, 0.3418, 0.4686, 0.349, 0.4652, 0.3561, 0.4617, 0.3631, 0.4578, 0.37, 0.4538, 0.3767, 0.4496, 0.3833, 0.4451, 0.3898, 0.4404, 0.3961, 0.4355, 0.4023, 0.4304, 0.4082, 0.4252, 0.4141, 0.4197, 0.4197, 0.4141, 0.4252, 0.4082, 0.4304, 0.4023, 0.4355, 0.3961, 0.4404, 0.3898, 0.4451, 0.3833, 0.4496, 0.3767, 0.4538, 0.37, 0.4578, 0.3631, 0.4617, 0.3561, 0.4652, 0.349, 0.4686, 0.3418, 0.4717, 0.3345, 0.4746, 0.3271, 0.4773, 0.3197, 0.4797, 0.3121, 0.4818, 0.3045, 0.4837, 0.2968, 0.4854, 0.2891, 0.4868, 0.2813, 0.4879, 0.2735, 0.4888, 0.2657, 0.4895, 0.01042, 0.5, 0.01042, 1.0, 0.00521, 1.0, 0.00521, 0.5, 0.00521, 0.5, 0.00521, 1.0, 1.525e-06, 1.0, 1.525e-06, 0.5, 0.75, 0.49, 0.7579, 0.4899, 0.7657, 0.4895, 0.7735, 0.4888, 0.7813, 0.4879, 0.7891, 0.4868, 0.7968, 0.4854, 0.8045, 0.4837, 0.8121, 0.4818, 0.8197, 0.4797, 0.8271, 0.4773, 0.8345, 0.4746, 0.8418, 0.4717, 0.849, 0.4686, 0.8561, 0.4652, 0.8631, 0.4617, 0.87, 0.4578, 0.8767, 0.4538, 0.8833, 0.4496, 0.8898, 0.4451, 0.8961, 0.4404, 0.9023, 0.4355, 0.9082, 0.4304, 0.9141, 0.4252, 0.9197, 0.4197, 0.9252, 0.4141, 0.9304, 0.4082, 0.9355, 0.4023, 0.9404, 0.3961, 0.9451, 0.3898, 0.9496, 0.3833, 0.9538, 0.3767, 0.9578, 0.37, 0.9617, 0.3631, 0.9652, 0.3561, 0.9686, 0.349, 0.9717, 0.3418, 0.9746, 0.3345, 0.9773, 0.3271, 0.9797, 0.3197, 0.9818, 0.3121, 0.9837, 0.3045, 0.9854, 0.2968, 0.9868, 0.2891, 0.9879, 0.2813, 0.9888, 0.2735, 0.9895, 0.2657, 0.9899, 0.2579, 0.99, 0.25, 0.9899, 0.2421, 0.9895, 0.2343, 0.9888, 0.2265, 0.9879, 0.2187, 0.9868, 0.2109, 0.9854, 0.2032, 0.9837, 0.1955, 0.9818, 0.1879, 0.9797, 0.1803, 0.9773, 0.1729, 0.9746, 0.1655, 0.9717, 0.1582, 0.9686, 0.151, 0.9652, 0.1439, 0.9617, 0.1369, 0.9578, 0.13, 0.9538, 0.1233, 0.9496, 0.1167, 0.9451, 0.1102, 0.9404, 0.1039, 0.9355, 0.09775, 0.9304, 0.09176, 0.9252, 0.08594, 0.9197, 0.08029, 0.9141, 0.07483, 0.9082, 0.06956, 0.9023, 0.06448, 0.8961, 0.0596, 0.8898, 0.05492, 0.8833, 0.05045, 0.8767, 0.04619, 0.87, 0.04215, 0.8631, 0.03834, 0.8561, 0.03475, 0.849, 0.03139, 0.8418, 0.02827, 0.8345, 0.02538, 0.8271, 0.02274, 0.8197, 0.02033, 0.8121, 0.01818, 0.8045, 0.01627, 0.7968, 0.01461, 0.7891, 0.01321, 0.7813, 0.01205, 0.7735, 0.01116, 0.7657, 0.01051, 0.7579, 0.01013, 0.75, 0.01, 0.7421, 0.01013, 0.7343, 0.01051, 0.7265, 0.01116, 0.7187, 0.01205, 0.7109, 0.01321, 0.7032, 0.01461, 0.6955, 0.01627, 0.6879, 0.01818, 0.6803, 0.02033, 0.6729, 0.02274, 0.6655, 0.02538, 0.6582, 0.02827, 0.651, 0.03139, 0.6439, 0.03475, 0.6369, 0.03834, 0.63, 0.04215, 0.6233, 0.04619, 0.6167, 0.05045, 0.6102, 0.05492, 0.6039, 0.0596, 0.5977, 0.06448, 0.5918, 0.06956, 0.5859, 0.07483, 0.5803, 0.08029, 0.5748, 0.08594, 0.5696, 0.09176, 0.5645, 0.09775, 0.5596, 0.1039, 0.5549, 0.1102, 0.5504, 0.1167, 0.5462, 0.1233, 0.5422, 0.13, 0.5383, 0.1369, 0.5348, 0.1439, 0.5314, 0.151, 0.5283, 0.1582, 0.5254, 0.1655, 0.5227, 0.1729, 0.5203, 0.1803, 0.5182, 0.1879, 0.5163, 0.1955, 0.5146, 0.2032, 0.5132, 0.2109, 0.5121, 0.2187, 0.5112, 0.2265, 0.5105, 0.2343, 0.5101, 0.2421, 0.51, 0.25, 0.5101, 0.2579, 0.5105, 0.2657, 0.5112, 0.2735, 0.5121, 0.2813, 0.5132, 0.2891, 0.5146, 0.2968, 0.5163, 0.3045, 0.5182, 0.3121, 0.5203, 0.3197, 0.5227, 0.3271, 0.5254, 0.3345, 0.5283, 0.3418, 0.5314, 0.349, 0.5348, 0.3561, 0.5383, 0.3631, 0.5422, 0.37, 0.5462, 0.3767, 0.5504, 0.3833, 0.5549, 0.3898, 0.5596, 0.3961, 0.5645, 0.4023, 0.5696, 0.4082, 0.5748, 0.4141, 0.5803, 0.4197, 0.5859, 0.4252, 0.5918, 0.4304, 0.5977, 0.4355, 0.6039, 0.4404, 0.6102, 0.4451, 0.6167, 0.4496, 0.6233, 0.4538, 0.63, 0.4578, 0.6369, 0.4617, 0.6439, 0.4652, 0.651, 0.4686, 0.6582, 0.4717, 0.6655, 0.4746, 0.6729, 0.4773, 0.6803, 0.4797, 0.6879, 0.4818, 0.6955, 0.4837, 0.7032, 0.4854, 0.7109, 0.4868, 0.7187, 0.4879, 0.7265, 0.4888, 0.7343, 0.4895, 0.7421, 0.4899])
me_cylinder.materials.append(mat_basicwoodmat)
me_cylinder.update()

# ---- objects
ob_light = bpy.data.objects.new('Light', light_light)
ob_camera = bpy.data.objects.new('Camera', cam_camera)
ob_cylinder = bpy.data.objects.new('Cylinder', me_cylinder)

# ---- transforms, parenting, visibility, modifiers, constraints
ob_light.location = (0.0, 0.0, 5.57)
ob_light.rotation_euler = (0.6503, 0.05522, 1.866)
ob_light.lock_rotations_4d = False
ob_light.empty_display_type = 'ARROWS'
ob_light.color = (0.0, 0.0, 0.0, 0.0)
ob_light.lineart.crease_threshold = 0.0
ob_camera.location = (0.02485, -0.01259, 3.933)
ob_camera.lock_rotations_4d = False
ob_camera.empty_display_type = 'ARROWS'
ob_camera.color = (0.0, 0.0, 0.0, 0.0)
ob_camera.display_type = 'WIRE'
ob_camera.lineart.crease_threshold = 0.0
ob_cylinder.location = (0.0, 0.0, 0.0)

# ---- collection membership
col_collection.objects.link(ob_light)
col_collection.objects.link(ob_camera)
col_collection.objects.link(ob_cylinder)

# ---- scene / render settings (as saved in the file)
scene.camera = ob_camera
scene.frame_start = 1; scene.frame_end = 250; scene.frame_set(1)
scene.render.engine = 'CYCLES'
scene.render.resolution_x = 1024
scene.render.resolution_y = 1024
scene.cycles.feature_set = 'EXPERIMENTAL'
scene.cycles.shading_system = True
scene.cycles.samples = 128
scene.cycles.sampling_pattern = 'TABULATED_SOBOL'
bpy.context.view_layer.update()
